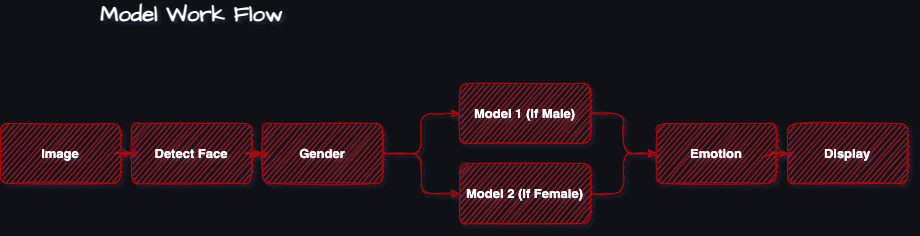

The diagram above was exported from draw.io. Its source (the exported page's mxGraphModel, read from the mxfile embedded in the PNG):
<mxGraphModel dx="1051" dy="568" grid="0" gridSize="10" guides="1" tooltips="1" connect="1" arrows="1" fold="1" page="1" pageScale="1" pageWidth="827" pageHeight="1169" background="#0F1116" math="0" shadow="1">
  <root>
    <mxCell id="0" />
    <mxCell id="1" parent="0" />
    <mxCell id="hABHS4vMWUD8Vhu3lzkL-5" value="" style="edgeStyle=orthogonalEdgeStyle;rounded=1;orthogonalLoop=1;jettySize=auto;html=1;sketch=1;labelBackgroundColor=none;fontColor=#FFFFFF;horizontal=1;fontSize=13;fontStyle=1;fillColor=#e51400;strokeColor=#B20000;shadow=0;" edge="1" parent="1" source="hABHS4vMWUD8Vhu3lzkL-1" target="hABHS4vMWUD8Vhu3lzkL-4">
      <mxGeometry relative="1" as="geometry" />
    </mxCell>
    <mxCell id="hABHS4vMWUD8Vhu3lzkL-1" value="Detect Face" style="rounded=1;whiteSpace=wrap;html=1;sketch=1;horizontal=1;fontSize=13;fontStyle=1;labelBackgroundColor=none;fillColor=#e51400;strokeColor=#B20000;shadow=0;fontColor=#ffffff;" vertex="1" parent="1">
      <mxGeometry x="171" y="240" width="120" height="60" as="geometry" />
    </mxCell>
    <mxCell id="hABHS4vMWUD8Vhu3lzkL-3" value="" style="edgeStyle=orthogonalEdgeStyle;rounded=1;orthogonalLoop=1;jettySize=auto;html=1;sketch=1;labelBackgroundColor=none;fontColor=#FFFFFF;horizontal=1;fontSize=13;fontStyle=1;fillColor=#e51400;strokeColor=#B20000;shadow=0;" edge="1" parent="1" source="hABHS4vMWUD8Vhu3lzkL-2" target="hABHS4vMWUD8Vhu3lzkL-1">
      <mxGeometry relative="1" as="geometry" />
    </mxCell>
    <mxCell id="hABHS4vMWUD8Vhu3lzkL-2" value="Image" style="rounded=1;whiteSpace=wrap;html=1;sketch=1;horizontal=1;fontSize=13;fontStyle=1;labelBackgroundColor=none;fillColor=#e51400;strokeColor=#B20000;shadow=0;fontColor=#ffffff;" vertex="1" parent="1">
      <mxGeometry x="40" y="240" width="120" height="60" as="geometry" />
    </mxCell>
    <mxCell id="hABHS4vMWUD8Vhu3lzkL-7" value="" style="edgeStyle=orthogonalEdgeStyle;rounded=1;orthogonalLoop=1;jettySize=auto;html=1;sketch=1;labelBackgroundColor=none;fontColor=#FFFFFF;horizontal=1;fontSize=13;fontStyle=1;fillColor=#e51400;strokeColor=#B20000;shadow=0;" edge="1" parent="1" source="hABHS4vMWUD8Vhu3lzkL-4" target="hABHS4vMWUD8Vhu3lzkL-6">
      <mxGeometry relative="1" as="geometry" />
    </mxCell>
    <mxCell id="hABHS4vMWUD8Vhu3lzkL-12" value="" style="edgeStyle=orthogonalEdgeStyle;rounded=1;orthogonalLoop=1;jettySize=auto;html=1;sketch=1;labelBackgroundColor=none;fontColor=#FFFFFF;horizontal=1;fontSize=13;fontStyle=1;fillColor=#e51400;strokeColor=#B20000;shadow=0;" edge="1" parent="1" source="hABHS4vMWUD8Vhu3lzkL-4" target="hABHS4vMWUD8Vhu3lzkL-11">
      <mxGeometry relative="1" as="geometry" />
    </mxCell>
    <mxCell id="hABHS4vMWUD8Vhu3lzkL-4" value="Gender" style="rounded=1;whiteSpace=wrap;html=1;sketch=1;horizontal=1;fontSize=13;fontStyle=1;labelBackgroundColor=none;fillColor=#e51400;strokeColor=#B20000;shadow=0;fontColor=#ffffff;" vertex="1" parent="1">
      <mxGeometry x="302" y="240" width="120" height="60" as="geometry" />
    </mxCell>
    <mxCell id="hABHS4vMWUD8Vhu3lzkL-14" value="" style="edgeStyle=orthogonalEdgeStyle;rounded=1;orthogonalLoop=1;jettySize=auto;html=1;sketch=1;labelBackgroundColor=none;fontColor=#FFFFFF;horizontal=1;fontSize=13;fontStyle=1;fillColor=#e51400;strokeColor=#B20000;shadow=0;" edge="1" parent="1" source="hABHS4vMWUD8Vhu3lzkL-6" target="hABHS4vMWUD8Vhu3lzkL-13">
      <mxGeometry relative="1" as="geometry" />
    </mxCell>
    <mxCell id="hABHS4vMWUD8Vhu3lzkL-6" value="Model 1 (If Male)" style="rounded=1;whiteSpace=wrap;html=1;sketch=1;horizontal=1;fontSize=13;fontStyle=1;labelBackgroundColor=none;fillColor=#e51400;strokeColor=#B20000;shadow=0;fontColor=#ffffff;" vertex="1" parent="1">
      <mxGeometry x="499" y="200" width="131" height="60" as="geometry" />
    </mxCell>
    <mxCell id="hABHS4vMWUD8Vhu3lzkL-15" value="" style="edgeStyle=orthogonalEdgeStyle;rounded=1;orthogonalLoop=1;jettySize=auto;html=1;sketch=1;labelBackgroundColor=none;fontColor=#FFFFFF;horizontal=1;fontSize=13;fontStyle=1;fillColor=#e51400;strokeColor=#B20000;shadow=0;" edge="1" parent="1" source="hABHS4vMWUD8Vhu3lzkL-11" target="hABHS4vMWUD8Vhu3lzkL-13">
      <mxGeometry relative="1" as="geometry" />
    </mxCell>
    <mxCell id="hABHS4vMWUD8Vhu3lzkL-11" value="Model 2 (If Female)" style="rounded=1;whiteSpace=wrap;html=1;sketch=1;horizontal=1;fontSize=13;fontStyle=1;labelBackgroundColor=none;fillColor=#e51400;strokeColor=#B20000;shadow=0;fontColor=#ffffff;" vertex="1" parent="1">
      <mxGeometry x="499" y="280" width="131" height="60" as="geometry" />
    </mxCell>
    <mxCell id="hABHS4vMWUD8Vhu3lzkL-17" value="" style="edgeStyle=orthogonalEdgeStyle;rounded=1;orthogonalLoop=1;jettySize=auto;html=1;sketch=1;labelBackgroundColor=none;fontColor=#FFFFFF;horizontal=1;fontSize=13;fontStyle=1;fillColor=#e51400;strokeColor=#B20000;shadow=0;" edge="1" parent="1" source="hABHS4vMWUD8Vhu3lzkL-13" target="hABHS4vMWUD8Vhu3lzkL-16">
      <mxGeometry relative="1" as="geometry" />
    </mxCell>
    <mxCell id="hABHS4vMWUD8Vhu3lzkL-13" value="Emotion" style="rounded=1;whiteSpace=wrap;html=1;sketch=1;horizontal=1;fontSize=13;fontStyle=1;labelBackgroundColor=none;fillColor=#e51400;strokeColor=#B20000;shadow=0;fontColor=#ffffff;" vertex="1" parent="1">
      <mxGeometry x="696" y="240" width="120" height="60" as="geometry" />
    </mxCell>
    <mxCell id="hABHS4vMWUD8Vhu3lzkL-16" value="Display" style="rounded=1;whiteSpace=wrap;html=1;sketch=1;horizontal=1;fontSize=13;fontStyle=1;labelBackgroundColor=none;fillColor=#e51400;strokeColor=#B20000;shadow=0;fontColor=#ffffff;" vertex="1" parent="1">
      <mxGeometry x="827" y="240" width="120" height="60" as="geometry" />
    </mxCell>
    <mxCell id="hABHS4vMWUD8Vhu3lzkL-18" value="Model Work Flow" style="text;html=1;strokeColor=none;fillColor=none;align=center;verticalAlign=middle;whiteSpace=wrap;rounded=0;shadow=0;labelBackgroundColor=none;sketch=1;hachureGap=4;fontFamily=Architects Daughter;fontSource=https%3A%2F%2Ffonts.googleapis.com%2Fcss%3Ffamily%3DArchitects%2BDaughter;fontSize=22;fontColor=#FFFFFF;fontStyle=1" vertex="1" parent="1">
      <mxGeometry x="76.5" y="117" width="309" height="30" as="geometry" />
    </mxCell>
  </root>
</mxGraphModel>